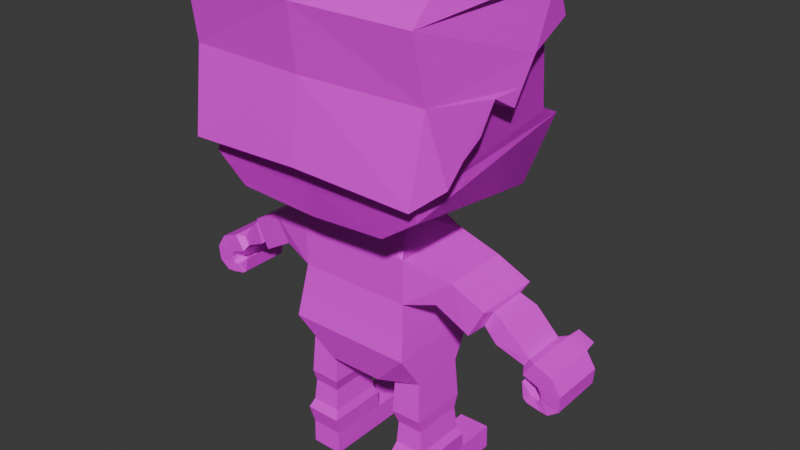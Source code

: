 # Source: modellll.blend  (saved by Blender 4.0.36; exported with 4.5.12 LTS)
import bpy
from mathutils import Matrix  # noqa: F401  (used for matrix-valued properties, if any)

bpy.ops.wm.read_factory_settings(use_empty=True)
scene = bpy.context.scene
scene.name = 'Scene'

# ---- collections
col_collection = bpy.data.collections.new('Collection'); scene.collection.children.link(col_collection)

# ---- images (referenced by path relative to the original .blend; pixels are not part of the script)
import os
ASSET_DIR = os.environ.get("B2B_ASSET_DIR", "")  # directory of the original .blend (textures are referenced by path, not embedded)
HERE = os.path.dirname(os.path.abspath(__file__))  # packed textures are extracted next to this script under _unpacked/

def load_image(name, relpath, width, height, colorspace="sRGB"):
    """Load a texture the original file referenced (path relative to the .blend, or extracted next to this script)."""
    p = next((c for c in (os.path.join(HERE, relpath), os.path.join(ASSET_DIR, relpath)) if relpath and os.path.exists(c)), "")
    if p:
        img = bpy.data.images.load(p, check_existing=True)
        img.name = name
    else:  # same state as the original file: an image datablock whose file is absent (Cycles renders it pink)
        img = bpy.data.images.new(name, width, height)
        img.source = "FILE"
        img.filepath = "//" + (relpath or name)
    img.colorspace_settings.name = colorspace
    return img
img_imphenziapalette01_256_gradientx4_emission_png = load_image('ImphenziaPalette01-256-GradientX4-Emission.png', 'ImphenziaPalettes/ImphenziaPalette01-256-GradientX4-Emission.png', 1024, 1024, 'sRGB')
img_imphenziapalette02_albedo_png = load_image('ImphenziaPalette02-Albedo.png', 'ImphenziaPalettes/ImphenziaPalette02-Albedo.png', 1024, 1024, 'sRGB')

# ---- materials (node trees are filled in below, after node groups)
mat_material = bpy.data.materials.new('Material')
mat_material.alpha_threshold = 0.0
mat_material.use_transparent_shadow = False
mat_material.roughness = 0.5
mat_material.line_color = (0.0, 0.0, 0.0, 1.0)

# ---- material node trees
mat_material.use_nodes = True; mat_material.node_tree.nodes.clear()
_N = mat_material.node_tree.nodes; _L = mat_material.node_tree.links
n0 = _N.new('ShaderNodeOutputMaterial'); n0.name = 'Material Output'; n0.location = (300, 300)
n1 = _N.new('ShaderNodeBsdfPrincipled'); n1.name = 'Principled BSDF'; n1.location = (10, 300)
n1.inputs[3].default_value = 1.45
n2 = _N.new('ShaderNodeTexImage'); n2.name = 'Image Texture.001'; n2.location = (-277, -109)
n2.image = img_imphenziapalette01_256_gradientx4_emission_png
n3 = _N.new('ShaderNodeTexImage'); n3.name = 'Image Texture'; n3.location = (-387, 225)
n3.image = img_imphenziapalette02_albedo_png
_L.new(n1.outputs[0], n0.inputs[0])
_L.new(n3.outputs[0], n1.inputs[0])
_L.new(n2.outputs[0], n1.inputs[27])
n0.is_active_output = True

# ---- world
world_world = bpy.data.worlds.new('World'); scene.world = world_world
world_world.use_nodes = True; world_world.node_tree.nodes.clear()
_N = world_world.node_tree.nodes; _L = world_world.node_tree.links
n0 = _N.new('ShaderNodeOutputWorld'); n0.name = 'World Output'; n0.location = (300, 300)
n1 = _N.new('ShaderNodeBackground'); n1.name = 'Background'; n1.location = (10, 300)
n1.inputs[0].default_value = (0.05088, 0.05088, 0.05088, 1.0)
_L.new(n1.outputs[0], n0.inputs[0])
n0.is_active_output = True
world_world.color = (0.05088, 0.05088, 0.05088)
world_world.use_sun_shadow = False
world_world.sun_shadow_jitter_overblur = 0.0

# ---- meshes
me_cube = bpy.data.meshes.new('Cube')
me_cube.from_pydata([(-0.5095, 0.2579, 0.275), (-0.2204, 0.1837, -0.03307), (-0.5095, -0.5526, 0.275), (-0.2204, -0.4784, -0.03307), (0.0, 0.1837, -0.03307), (0.0, -0.5526, 0.275), (0.0, -0.4784, -0.03307), (0.0, 0.2579, 0.275), (0.0, -0.5187, 0.4465), (-0.4918, -0.5187, 0.4465), (-0.4918, 0.224, 0.4465), (0.0, 0.224, 0.4465), (-0.355, 0.07057, -0.01497), (-0.355, -0.3653, -0.01497), (-0.5245, -0.3653, -0.007684), (-0.5245, 0.07057, -0.007684), (-0.355, 0.07057, -0.01497), (-0.355, -0.3653, -0.01497), (-0.5245, -0.3653, -0.007684), (-0.5245, 0.07057, -0.007684), (-0.375, 0.05855, -0.444), (-0.375, -0.3533, -0.444), (-0.5358, -0.354, -0.4419), (-0.5358, 0.05928, -0.4419), (-0.5672, -0.3653, -0.8552), (-0.5687, 0.1436, -0.8497), (-0.5708, -0.3653, -1.056), (-0.5708, 0.07057, -1.056), (-0.5672, 0.4754, -0.8552), (-0.5708, 0.4754, -1.056), (-0.355, 0.07057, -0.01497), (-0.355, -0.3653, -0.01497), (-0.375, 0.05855, -0.444), (-0.375, -0.3533, -0.444), (-0.3199, 0.05855, -0.4452), (-0.3199, -0.3533, -0.4452), (-0.3023, 0.1323, -0.8645), (-0.3038, -0.3653, -0.8591), (-0.3074, 0.07057, -1.06), (-0.3074, -0.3653, -1.06), (-0.3038, 0.4754, -0.8591), (-0.3074, 0.4754, -1.06), (-0.2967, 0.07057, -0.01627), (-0.2967, -0.3653, -0.01627), (-0.3199, 0.05855, -0.4452), (-0.3199, -0.3533, -0.4452), (0.0, -0.4784, 0.703), (-0.4582, -0.4784, 0.703), (-0.4582, 0.1837, 0.703), (0.0, 0.1837, 0.703), (0.0, -0.4784, 1.057), (-0.4582, -0.4784, 1.057), (-0.4582, 0.1837, 1.057), (0.0, 0.1837, 1.057), (-0.7114, -0.4213, 0.773), (-0.7114, 0.1266, 0.773), (-0.8423, -0.4213, 0.987), (-0.8423, 0.1266, 0.987), (-1.141, -0.3035, 0.5716), (-1.122, 0.08182, 0.5865), (-1.212, -0.2935, 0.7331), (-1.212, 0.08182, 0.7331), (-1.348, -0.2618, 0.4693), (-1.348, 0.09568, 0.4693), (-1.388, -0.2618, 0.5393), (-1.388, 0.09568, 0.5393), (-1.372, -0.3044, 0.4234), (-1.372, 0.1384, 0.4234), (-1.449, -0.3057, 0.5523), (-1.449, 0.1396, 0.5523), (-1.49, -0.3015, 0.3784), (-1.494, 0.1426, 0.3743), (-1.598, -0.3057, 0.4905), (-1.598, 0.1396, 0.4905), (-1.464, -0.2858, 0.263), (-1.464, 0.128, 0.2629), (-1.516, -0.2915, 0.1818), (-1.516, 0.1396, 0.1818), (-1.452, 0.2662, 0.5433), (-1.373, 0.2657, 0.4077), (-1.578, 0.2662, 0.4868), (-1.478, 0.2672, 0.3618), (-1.673, 0.1396, 0.3733), (-1.673, -0.3057, 0.3733), (-1.518, -0.2979, 0.323), (-1.518, 0.1361, 0.3229), (-1.662, 0.1411, 0.2507), (-1.515, -0.2938, 0.2796), (-1.667, -0.2983, 0.2465), (-1.516, 0.1349, 0.2796), (-1.581, 0.1414, 0.1811), (-1.493, -0.2891, 0.2573), (-1.581, -0.2976, 0.1811), (-1.493, 0.1319, 0.2574), (-1.44, -0.2842, 0.2678), (-1.44, 0.1259, 0.2677), (-1.405, -0.2934, 0.2057), (-1.405, 0.1365, 0.2056), (-1.356, -0.2843, 0.3546), (-1.356, 0.1249, 0.3546), (-1.372, -0.2871, 0.2312), (-1.372, 0.1221, 0.2312), (-1.452, 0.2662, 0.5433), (-1.373, 0.2657, 0.4077), (-1.578, 0.2662, 0.4868), (-1.474, 0.2613, 0.3659), (0.0, -0.4034, 1.32), (-0.3543, -0.3014, 1.32), (-0.3056, 0.006686, 1.32), (0.0, 0.1087, 1.32), (0.0, -0.8671, 1.399), (-0.6279, -0.8913, 1.449), (-0.719, 0.5735, 1.341), (0.0, 0.8312, 1.346), (0.0, -0.8671, 1.592), (-0.9038, -0.8765, 1.641), (-0.9101, 0.6581, 1.921), (0.0, 0.8493, 1.876), (0.0, -0.8671, 1.796), (-0.9119, 0.4846, 1.981), (-0.8747, -0.8626, 1.755), (0.0, 0.577, 1.978), (0.0, -0.8671, 2.841), (-0.847, 0.382, 2.875), (-0.847, -0.8671, 2.841), (0.0, 0.4725, 2.875), (-0.5854, 0.1093, -0.7019), (-0.5854, -0.404, -0.7019), (-0.2909, 0.1093, -0.7065), (-0.2909, -0.404, -0.7065), (-0.5551, 0.07174, -0.6259), (-0.5551, -0.3665, -0.6259), (-0.3093, 0.07174, -0.6299), (-0.3093, -0.3665, -0.6299), (-1.093, 0.04325, 0.8071), (-1.03, -0.2838, 0.6671), (-1.098, -0.2786, 0.803), (-1.015, 0.04346, 0.6791), (-0.9751, -0.397, 0.6182), (-1.092, 0.1583, 0.8432), (-0.9609, 0.1583, 0.6292), (-1.092, -0.3896, 0.8432), (-0.4582, 0.1837, 1.057), (-0.4582, -0.4784, 1.057), (-0.8723, 0.4979, 2.526), (0.0, -0.7912, 2.434), (-0.4533, 0.4743, 2.026), (-0.2453, 0.4954, 2.025), (-0.4385, 0.4509, 2.365), (-0.2453, 0.4715, 2.365), (-0.4704, 0.6395, 2.046), (-0.2624, 0.6605, 2.045), (-0.2624, 0.6367, 2.385), (-0.4557, 0.6161, 2.385), (-0.5399, 0.09354, -0.3335), (-0.5399, -0.3882, -0.3335), (-0.288, -0.3882, -0.3392), (-0.288, 0.09354, -0.3392), (0.0, 0.5891, 2.525), (-0.8578, -0.7895, 2.418), (0.0, -0.4034, 1.32), (-0.3543, -0.3014, 1.32), (-0.3056, 0.006686, 1.32), (0.0, 0.1087, 1.32), (0.0, -0.8671, 1.399), (-0.6279, -0.8913, 1.449), (-0.719, 0.5735, 1.341), (0.0, 0.8312, 1.346), (0.0, -0.8671, 1.592), (-0.9038, -0.8765, 1.641), (-0.9101, 0.6581, 1.921), (0.0, 0.8493, 1.876), (0.0, -0.8671, 1.796), (-0.9119, 0.4846, 1.981), (-0.8747, -0.8626, 1.755), (0.0, 0.577, 1.978), (0.0, -0.8671, 2.841), (-0.847, 0.382, 2.875), (-0.847, -0.8671, 2.841), (0.0, 0.4725, 2.875), (-0.8723, 0.4979, 2.526), (0.0, -0.7912, 2.434), (0.0, 0.5891, 2.525), (-0.8578, -0.7895, 2.418), (-0.3542, 1.013, 2.161)], [], [(2, 5, 8, 9), (6, 5, 2, 3), (1, 3, 13, 12), (1, 4, 6, 3), (1, 0, 7, 4), (11, 10, 48, 49), (7, 0, 10, 11), (0, 2, 9, 10), (12, 13, 17, 16), (2, 0, 15, 14), (0, 1, 12, 15), (3, 2, 14, 13), (155, 154, 23, 22), (14, 15, 19, 18), (13, 14, 18, 17), (15, 12, 16, 19), (24, 37, 129, 127), (156, 155, 22, 21, 33, 45), (21, 20, 32, 33), (24, 25, 27, 26), (20, 34, 132, 130, 23), (127, 126, 25, 24), (27, 38, 39, 26), (26, 39, 37, 24), (28, 40, 41, 29), (27, 25, 28, 29), (29, 41, 38, 27), (25, 36, 40, 28), (30, 31, 43, 42), (130, 132, 128, 126), (16, 17, 31, 30), (128, 129, 37, 36), (36, 37, 39, 38), (36, 38, 41, 40), (157, 156, 45, 44), (33, 32, 44, 45), (20, 21, 35, 34), (47, 51, 56, 54), (9, 8, 46, 47), (10, 9, 47, 48), (51, 50, 106, 107), (49, 48, 52, 53), (47, 46, 50, 51), (139, 134, 136, 141), (48, 47, 54, 55), (51, 52, 57, 56), (52, 48, 55, 57), (57, 139, 141, 56), (136, 60, 58, 135), (137, 59, 61, 134), (60, 61, 65, 64), (64, 65, 69, 68), (59, 58, 62, 63), (61, 59, 63, 65), (58, 60, 64, 62), (69, 67, 79, 78), (63, 62, 66, 67), (65, 63, 67, 69), (62, 64, 68, 66), (92, 90, 77, 76), (66, 68, 72, 70), (68, 69, 73, 72), (67, 66, 70, 71), (74, 76, 96, 94), (93, 91, 74, 75), (90, 93, 75, 77), (91, 92, 76, 74), (102, 103, 105, 104), (67, 71, 81, 79), (73, 69, 78, 80), (71, 73, 80, 81), (70, 72, 83, 84), (73, 71, 85, 82), (71, 70, 84, 85), (72, 73, 82, 83), (84, 83, 88, 87), (82, 85, 89, 86), (85, 84, 87, 89), (83, 82, 86, 88), (87, 88, 92, 91), (86, 89, 93, 90), (89, 87, 91, 93), (88, 86, 90, 92), (97, 95, 99, 101), (76, 77, 97, 96), (75, 74, 94, 95), (77, 75, 95, 97), (99, 98, 100, 101), (94, 96, 100, 98), (96, 97, 101, 100), (95, 94, 98, 99), (108, 107, 111, 112), (53, 52, 108, 109), (52, 51, 107, 108), (179, 177, 178, 176), (109, 108, 112, 113), (107, 106, 110, 111), (112, 111, 115, 116), (113, 112, 116, 117), (111, 110, 114, 115), (116, 115, 120, 119), (117, 116, 119, 121), (115, 114, 118, 120), (144, 159, 124, 123), (158, 144, 123, 125), (132, 133, 129, 128), (131, 130, 126, 127), (131, 127, 129, 133), (22, 23, 130, 131), (131, 133, 35, 21, 22), (34, 35, 133, 132), (56, 141, 138, 54), (55, 140, 139, 57), (54, 138, 140, 55), (135, 58, 59, 137), (141, 136, 135, 138), (140, 137, 134, 139), (138, 135, 137, 140), (159, 145, 122, 124), (120, 118, 145, 159), (147, 149, 148, 146), (151, 150, 153, 152), (149, 147, 151, 152), (147, 146, 150, 151), (146, 148, 153, 150), (148, 149, 152, 153), (134, 61, 60, 136), (42, 43, 156, 157), (156, 43, 31, 17, 18, 155), (157, 44, 32, 20, 23, 154), (18, 19, 154, 155), (121, 119, 144, 158), (119, 120, 159, 144), (162, 161, 165, 166), (142, 143, 161, 162), (163, 162, 166, 167), (161, 160, 164, 165), (166, 165, 169, 170), (167, 166, 170, 171), (165, 164, 168, 169), (170, 169, 174, 173), (171, 170, 173, 175), (169, 168, 172, 174), (180, 183, 178, 177), (182, 180, 177, 179), (183, 181, 176, 178), (174, 172, 181, 183), (175, 173, 180, 182), (173, 174, 183, 180), (128, 36, 25, 126), (157, 154, 19, 16, 30, 42)])
_uv = me_cube.uv_layers.new(name='UVMap')
_uv.uv.foreach_set('vector', [0.9023, 0.6582, 0.9023, 0.6582, 0.9023, 0.6582, 0.9023, 0.6582, 0.9023, 0.6582, 0.9023, 0.6582, 0.9023, 0.6582, 0.9023, 0.6582, 0.9023, 0.6582, 0.9023, 0.6582, 0.9023, 0.6582, 0.9023, 0.6582, 0.9023, 0.6582, 0.9023, 0.6582, 0.9023, 0.6582, 0.9023, 0.6582, 0.9023, 0.6582, 0.9023, 0.6582, 0.9023, 0.6582, 0.9023, 0.6582, 0.9023, 0.6582, 0.9023, 0.6582, 0.9023, 0.6582, 0.9023, 0.6582, 0.9023, 0.6582, 0.9023, 0.6582, 0.9023, 0.6582, 0.9023, 0.6582, 0.9023, 0.6582, 0.9023, 0.6582, 0.9023, 0.6582, 0.9023, 0.6582, 0.8164, 0.2441, 0.8164, 0.2441, 0.8164, 0.2441, 0.8164, 0.2441, 0.9023, 0.6582, 0.9023, 0.6582, 0.9023, 0.6582, 0.9023, 0.6582, 0.9023, 0.6582, 0.9023, 0.6582, 0.9023, 0.6582, 0.9023, 0.6582, 0.9023, 0.6582, 0.9023, 0.6582, 0.9023, 0.6582, 0.9023, 0.6582, 0.9863, 0.7363, 0.9863, 0.7363, 0.9863, 0.7363, 0.9863, 0.7363, 0.8164, 0.2441, 0.8164, 0.2441, 0.8164, 0.2441, 0.8164, 0.2441, 0.8164, 0.2441, 0.8164, 0.2441, 0.8164, 0.2441, 0.8164, 0.2441, 0.8164, 0.2441, 0.8164, 0.2441, 0.8164, 0.2441, 0.8164, 0.2441, 0.7422, 0.009766, 0.7422, 0.009766, 0.7422, 0.009766, 0.7422, 0.009766, 0.9863, 0.7363, 0.9863, 0.7363, 0.9863, 0.7363, 0.9863, 0.7363, 0.9863, 0.7363, 0.9863, 0.7363, 0.8164, 0.2441, 0.8164, 0.2441, 0.8164, 0.2441, 0.8164, 0.2441, 0.7422, 0.009766, 0.7422, 0.009766, 0.7422, 0.009766, 0.7422, 0.009766, 0.9863, 0.7363, 0.9863, 0.7363, 0.9863, 0.7363, 0.9863, 0.7363, 0.9863, 0.7363, 0.7422, 0.009766, 0.7422, 0.009766, 0.7422, 0.009766, 0.7422, 0.009766, 0.7422, 0.009766, 0.7422, 0.009766, 0.7422, 0.009766, 0.7422, 0.009766, 0.7422, 0.009766, 0.7422, 0.009766, 0.7422, 0.009766, 0.7422, 0.009766, 0.7422, 0.009766, 0.7422, 0.009766, 0.7422, 0.009766, 0.7422, 0.009766, 0.7422, 0.009766, 0.7422, 0.009766, 0.7422, 0.009766, 0.7422, 0.009766, 0.7422, 0.009766, 0.7422, 0.009766, 0.7422, 0.009766, 0.7422, 0.009766, 0.7422, 0.009766, 0.7422, 0.009766, 0.7422, 0.009766, 0.7422, 0.009766, 0.8164, 0.2441, 0.8164, 0.2441, 0.8164, 0.2441, 0.8164, 0.2441, 0.7422, 0.009766, 0.7422, 0.009766, 0.7422, 0.009766, 0.7422, 0.009766, 0.8164, 0.2441, 0.8164, 0.2441, 0.8164, 0.2441, 0.8164, 0.2441, 0.7422, 0.009766, 0.7422, 0.009766, 0.7422, 0.009766, 0.7422, 0.009766, 0.7422, 0.009766, 0.7422, 0.009766, 0.7422, 0.009766, 0.7422, 0.009766, 0.7422, 0.009766, 0.7422, 0.009766, 0.7422, 0.009766, 0.7422, 0.009766, 0.9863, 0.7363, 0.9863, 0.7363, 0.9863, 0.7363, 0.9863, 0.7363, 0.8164, 0.2441, 0.8164, 0.2441, 0.8164, 0.2441, 0.8164, 0.2441, 0.8164, 0.2441, 0.8164, 0.2441, 0.8164, 0.2441, 0.8164, 0.2441, 0.9023, 0.6582, 0.9023, 0.6582, 0.9023, 0.6582, 0.9023, 0.6582, 0.9023, 0.6582, 0.9023, 0.6582, 0.9023, 0.6582, 0.9023, 0.6582, 0.9023, 0.6582, 0.9023, 0.6582, 0.9023, 0.6582, 0.9023, 0.6582, 0.9023, 0.6582, 0.9023, 0.6582, 0.9023, 0.6582, 0.9023, 0.6582, 0.9023, 0.6582, 0.9023, 0.6582, 0.9023, 0.6582, 0.9023, 0.6582, 0.9023, 0.6582, 0.9023, 0.6582, 0.9023, 0.6582, 0.9023, 0.6582, 0.9023, 0.6582, 0.9023, 0.6582, 0.9023, 0.6582, 0.9023, 0.6582, 0.9023, 0.6582, 0.9023, 0.6582, 0.9023, 0.6582, 0.9023, 0.6582, 0.9023, 0.6582, 0.9023, 0.6582, 0.9023, 0.6582, 0.9023, 0.6582, 0.9023, 0.6582, 0.9023, 0.6582, 0.9023, 0.6582, 0.9023, 0.6582, 0.9023, 0.6582, 0.9023, 0.6582, 0.9023, 0.6582, 0.9023, 0.6582, 0.8157, 0.2433, 0.8157, 0.2433, 0.8157, 0.2433, 0.8157, 0.2433, 0.8157, 0.2433, 0.8157, 0.2433, 0.8157, 0.2433, 0.8157, 0.2433, 0.8157, 0.2433, 0.8157, 0.2433, 0.8157, 0.2433, 0.8157, 0.2433, 0.8164, 0.2441, 0.8164, 0.2441, 0.8164, 0.2441, 0.8164, 0.2441, 0.8157, 0.2433, 0.8157, 0.2433, 0.8157, 0.2433, 0.8157, 0.2433, 0.8157, 0.2433, 0.8157, 0.2433, 0.8157, 0.2433, 0.8157, 0.2433, 0.8157, 0.2433, 0.8157, 0.2433, 0.8157, 0.2433, 0.8157, 0.2433, 0.8164, 0.2441, 0.8164, 0.2441, 0.8164, 0.2441, 0.8164, 0.2441, 0.8164, 0.2441, 0.8164, 0.2441, 0.8164, 0.2441, 0.8164, 0.2441, 0.8164, 0.2441, 0.8164, 0.2441, 0.8164, 0.2441, 0.8164, 0.2441, 0.8164, 0.2441, 0.8164, 0.2441, 0.8164, 0.2441, 0.8164, 0.2441, 0.8164, 0.2441, 0.8164, 0.2441, 0.8164, 0.2441, 0.8164, 0.2441, 0.8164, 0.2441, 0.8164, 0.2441, 0.8164, 0.2441, 0.8164, 0.2441, 0.8164, 0.2441, 0.8164, 0.2441, 0.8164, 0.2441, 0.8164, 0.2441, 0.8164, 0.2441, 0.8164, 0.2441, 0.8164, 0.2441, 0.8164, 0.2441, 0.8164, 0.2441, 0.8164, 0.2441, 0.8164, 0.2441, 0.8164, 0.2441, 0.8164, 0.2441, 0.8164, 0.2441, 0.8164, 0.2441, 0.8164, 0.2441, 0.8164, 0.2441, 0.8164, 0.2441, 0.8164, 0.2441, 0.8164, 0.2441, 0.8164, 0.2441, 0.8164, 0.2441, 0.8164, 0.2441, 0.8164, 0.2441, 0.8164, 0.2441, 0.8164, 0.2441, 0.8164, 0.2441, 0.8164, 0.2441, 0.8164, 0.2441, 0.8164, 0.2441, 0.8164, 0.2441, 0.8164, 0.2441, 0.8164, 0.2441, 0.8164, 0.2441, 0.8164, 0.2441, 0.8164, 0.2441, 0.8164, 0.2441, 0.8164, 0.2441, 0.8164, 0.2441, 0.8164, 0.2441, 0.8164, 0.2441, 0.8164, 0.2441, 0.8164, 0.2441, 0.8164, 0.2441, 0.8164, 0.2441, 0.8164, 0.2441, 0.8164, 0.2441, 0.8164, 0.2441, 0.8164, 0.2441, 0.8164, 0.2441, 0.8164, 0.2441, 0.8164, 0.2441, 0.8164, 0.2441, 0.8164, 0.2441, 0.8164, 0.2441, 0.8164, 0.2441, 0.8164, 0.2441, 0.8164, 0.2441, 0.8164, 0.2441, 0.8164, 0.2441, 0.8164, 0.2441, 0.8164, 0.2441, 0.8164, 0.2441, 0.8164, 0.2441, 0.8164, 0.2441, 0.8164, 0.2441, 0.8164, 0.2441, 0.8164, 0.2441, 0.8164, 0.2441, 0.8164, 0.2441, 0.8164, 0.2441, 0.8164, 0.2441, 0.8164, 0.2441, 0.8164, 0.2441, 0.8164, 0.2441, 0.8164, 0.2441, 0.8164, 0.2441, 0.8164, 0.2441, 0.8164, 0.2441, 0.8164, 0.2441, 0.8164, 0.2441, 0.8164, 0.2441, 0.8164, 0.2441, 0.8164, 0.2441, 0.8164, 0.2441, 0.8164, 0.2441, 0.8164, 0.2441, 0.8164, 0.2441, 0.8164, 0.2441, 0.8164, 0.2441, 0.8164, 0.2441, 0.8164, 0.2441, 0.8164, 0.2441, 0.8164, 0.2441, 0.8164, 0.2441, 0.8164, 0.2441, 0.8164, 0.2441, 0.8164, 0.2441, 0.8164, 0.2441, 0.8164, 0.2441, 0.8164, 0.2441, 0.8164, 0.2441, 0.8164, 0.2441, 0.8164, 0.2441, 0.8164, 0.2441, 0.8164, 0.2441, 0.8164, 0.2441, 0.8164, 0.2441, 0.8164, 0.2441, 0.8164, 0.2441, 0.8164, 0.2441, 0.8164, 0.2441, 0.8164, 0.2441, 0.8164, 0.2441, 0.8164, 0.2441, 0.8164, 0.2441, 0.8164, 0.2441, 0.8164, 0.2441, 0.8164, 0.2441, 0.8164, 0.2441, 0.8164, 0.2441, 0.8164, 0.2441, 0.8164, 0.2441, 0.8164, 0.2441, 0.9023, 0.6582, 0.9023, 0.6582, 0.9023, 0.6582, 0.9023, 0.6582, 0.9023, 0.6582, 0.9023, 0.6582, 0.9023, 0.6582, 0.9023, 0.6582, 0.8164, 0.2441, 0.8164, 0.2441, 0.8164, 0.2441, 0.8164, 0.2441, 0.8164, 0.2441, 0.8164, 0.2441, 0.8164, 0.2441, 0.8164, 0.2441, 0.8164, 0.2441, 0.8164, 0.2441, 0.8164, 0.2441, 0.8164, 0.2441, 0.8164, 0.2441, 0.8164, 0.2441, 0.8164, 0.2441, 0.8164, 0.2441, 0.8164, 0.2441, 0.8164, 0.2441, 0.8164, 0.2441, 0.8164, 0.2441, 0.8164, 0.2441, 0.8164, 0.2441, 0.8164, 0.2441, 0.8164, 0.2441, 0.8164, 0.2441, 0.8164, 0.2441, 0.8164, 0.2441, 0.8164, 0.2441, 0.8164, 0.2441, 0.8164, 0.2441, 0.8164, 0.2441, 0.8164, 0.2441, 0.8164, 0.2441, 0.8164, 0.2441, 0.8164, 0.2441, 0.8164, 0.2441, 0.8164, 0.2441, 0.8164, 0.2441, 0.8164, 0.2441, 0.8164, 0.2441, 0.8164, 0.2441, 0.8164, 0.2441, 0.8164, 0.2441, 0.8164, 0.2441, 0.7422, 0.009766, 0.7422, 0.009766, 0.7422, 0.009766, 0.7422, 0.009766, 0.7422, 0.009766, 0.7422, 0.009766, 0.7422, 0.009766, 0.7422, 0.009766, 0.7422, 0.009766, 0.7422, 0.009766, 0.7422, 0.009766, 0.7422, 0.009766, 0.9863, 0.7363, 0.9863, 0.7363, 0.9863, 0.7363, 0.9863, 0.7363, 0.9863, 0.7363, 0.9863, 0.7363, 0.9863, 0.7363, 0.9863, 0.7363, 0.9863, 0.7363, 0.9863, 0.7363, 0.9863, 0.7363, 0.9863, 0.7363, 0.9863, 0.7363, 0.9023, 0.6582, 0.9023, 0.6582, 0.9023, 0.6582, 0.9023, 0.6582, 0.9023, 0.6582, 0.9023, 0.6582, 0.9023, 0.6582, 0.9023, 0.6582, 0.9023, 0.6582, 0.9023, 0.6582, 0.9023, 0.6582, 0.9023, 0.6582, 0.8157, 0.2433, 0.8157, 0.2433, 0.8157, 0.2433, 0.8157, 0.2433, 0.9023, 0.6582, 0.9023, 0.6582, 0.9023, 0.6582, 0.9023, 0.6582, 0.9023, 0.6582, 0.9023, 0.6582, 0.9023, 0.6582, 0.9023, 0.6582, 0.9023, 0.6582, 0.9023, 0.6582, 0.9023, 0.6582, 0.9023, 0.6582, 0.8164, 0.2441, 0.8164, 0.2441, 0.8164, 0.2441, 0.8164, 0.2441, 0.8164, 0.2441, 0.8164, 0.2441, 0.8164, 0.2441, 0.8164, 0.2441, 0.9922, 0.9512, 0.9922, 0.9512, 0.9922, 0.9512, 0.9922, 0.9512, 0.9922, 0.9512, 0.9922, 0.9512, 0.9922, 0.9512, 0.9922, 0.9512, 0.9922, 0.9512, 0.9922, 0.9512, 0.9922, 0.9512, 0.9922, 0.9512, 0.9922, 0.9512, 0.9922, 0.9512, 0.9922, 0.9512, 0.9922, 0.9512, 0.9922, 0.9512, 0.9922, 0.9512, 0.9922, 0.9512, 0.9922, 0.9512, 0.9922, 0.9512, 0.9922, 0.9512, 0.9922, 0.9512, 0.9922, 0.9512, 0.8157, 0.2433, 0.8157, 0.2433, 0.8157, 0.2433, 0.8157, 0.2433, 0.9863, 0.7363, 0.9863, 0.7363, 0.9863, 0.7363, 0.9863, 0.7363, 0.9863, 0.7363, 0.9863, 0.7363, 0.9863, 0.7363, 0.9863, 0.7363, 0.9863, 0.7363, 0.9863, 0.7363, 0.9863, 0.7363, 0.9863, 0.7363, 0.9863, 0.7363, 0.9863, 0.7363, 0.9863, 0.7363, 0.9863, 0.7363, 0.9863, 0.7363, 0.9863, 0.7363, 0.9863, 0.7363, 0.9863, 0.7363, 0.8164, 0.2441, 0.8164, 0.2441, 0.8164, 0.2441, 0.8164, 0.2441, 0.8164, 0.2441, 0.8164, 0.2441, 0.8164, 0.2441, 0.8164, 0.2441, 0.8164, 0.2441, 0.8164, 0.2441, 0.8164, 0.2441, 0.8164, 0.2441, 0.9023, 0.6582, 0.9023, 0.6582, 0.9023, 0.6582, 0.9023, 0.6582, 0.8164, 0.2441, 0.8164, 0.2441, 0.8164, 0.2441, 0.8164, 0.2441, 0.8164, 0.2441, 0.8164, 0.2441, 0.8164, 0.2441, 0.8164, 0.2441, 0.8164, 0.2441, 0.8164, 0.2441, 0.8164, 0.2441, 0.8164, 0.2441, 0.8164, 0.2441, 0.8164, 0.2441, 0.8164, 0.2441, 0.8164, 0.2441, 0.8164, 0.2441, 0.8164, 0.2441, 0.8164, 0.2441, 0.8164, 0.2441, 0.8164, 0.2441, 0.8164, 0.2441, 0.8164, 0.2441, 0.8164, 0.2441, 0.8164, 0.2441, 0.8164, 0.2441, 0.8164, 0.2441, 0.8164, 0.2441, 0.8164, 0.2441, 0.8164, 0.2441, 0.8164, 0.2441, 0.8164, 0.2441, 0.8164, 0.2441, 0.8164, 0.2441, 0.8164, 0.2441, 0.8164, 0.2441, 0.8164, 0.2441, 0.8164, 0.2441, 0.8164, 0.2441, 0.8164, 0.2441, 0.8164, 0.2441, 0.8164, 0.2441, 0.8164, 0.2441, 0.8164, 0.2441, 0.8164, 0.2441, 0.8164, 0.2441, 0.8164, 0.2441, 0.8164, 0.2441, 0.8164, 0.2441, 0.8164, 0.2441, 0.8164, 0.2441, 0.8164, 0.2441, 0.8164, 0.2441, 0.8164, 0.2441, 0.8164, 0.2441, 0.8164, 0.2441, 0.7422, 0.009766, 0.7422, 0.009766, 0.7422, 0.009766, 0.7422, 0.009766, 0.9863, 0.7363, 0.9863, 0.7363, 0.9863, 0.7363, 0.9863, 0.7363, 0.9863, 0.7363, 0.9863, 0.7363])
me_cube.materials.append(mat_material)
me_cube.use_mirror_vertex_groups = False
me_cube.update()
me_cube_006 = bpy.data.meshes.new('Cube.006')
me_cube_006.from_pydata([(-0.05323, -0.4944, 3.084), (-0.05323, 0.3835, 2.941), (-0.7936, 0.3044, 2.941), (0.0, -0.8671, 1.796), (-0.847, 0.382, 2.875), (0.0, -0.8671, 2.841), (-0.8747, -0.8626, 1.755), (-0.7936, -0.4944, 3.084), (-0.847, -0.8671, 2.841), (0.0, 0.4725, 2.875), (-0.8723, 0.4979, 2.526), (0.0, -0.7912, 2.434), (0.0, 0.5891, 2.525), (-0.8578, -0.7895, 2.418), (-0.8684, 0.1493, 2.497), (-0.8686, 0.4809, 2.577), (-0.8794, 0.002397, 2.312), (-0.8862, -0.08637, 2.197), (-0.8741, -0.2882, 2.314), (-0.8784, -0.4342, 2.105), (-0.876, -0.6007, 2.003), (-0.8753, -0.7542, 1.854), (-1.323e-17, -0.09057, 2.92), (-0.05323, 0.02308, 3.063), (-0.847, -0.1414, 2.92), (-0.7936, -0.02131, 3.063)], [], [(13, 11, 5, 8), (24, 8, 7, 25), (22, 9, 1, 23), (12, 10, 15, 4, 9), (8, 5, 0, 7), (23, 25, 7, 0), (6, 3, 11, 13), (9, 4, 2, 1), (14, 16, 17, 18, 19, 20, 21, 6, 13), (15, 14, 13, 8, 24, 4), (1, 2, 25, 23), (5, 22, 23, 0), (4, 24, 25, 2)])
_uv = me_cube_006.uv_layers.new(name='UVMap')
_uv.uv.foreach_set('vector', [0.9922, 0.4453, 0.9922, 0.4453, 0.9922, 0.4453, 0.9922, 0.4453, 0.9922, 0.4453, 0.9922, 0.4453, 0.9922, 0.4453, 0.9922, 0.4453, 0.0, 0.0, 0.0, 0.0, 0.0, 0.0, 0.0, 0.0, 0.9922, 0.4453, 0.9922, 0.4453, 0.9922, 0.4453, 0.9922, 0.4453, 0.9922, 0.4453, 0.9922, 0.4453, 0.9922, 0.4453, 0.9922, 0.4453, 0.9922, 0.4453, 0.9922, 0.4453, 0.9922, 0.4453, 0.9922, 0.4453, 0.9922, 0.4453, 0.9922, 0.4453, 0.9922, 0.4453, 0.9922, 0.4453, 0.9922, 0.4453, 0.9922, 0.4453, 0.9922, 0.4453, 0.9922, 0.4453, 0.9922, 0.4453, 0.9922, 0.4453, 0.9922, 0.4453, 0.9922, 0.4453, 0.9922, 0.4453, 0.9922, 0.4453, 0.9922, 0.4453, 0.9922, 0.4453, 0.9922, 0.4453, 0.9922, 0.4453, 0.9922, 0.4453, 0.9922, 0.4453, 0.9922, 0.4453, 0.9922, 0.4453, 0.9922, 0.4453, 0.9922, 0.4453, 0.9922, 0.4453, 0.9922, 0.4453, 0.9922, 0.4453, 0.9922, 0.4453, 0.0, 0.0, 0.0, 0.0, 0.0, 0.0, 0.0, 0.0, 0.9922, 0.4453, 0.9922, 0.4453, 0.9922, 0.4453, 0.9922, 0.4453])
me_cube_006.materials.append(mat_material)
me_cube_006.use_mirror_vertex_groups = False
me_cube_006.update()
arm_armature_001 = bpy.data.armatures.new('Armature.001')  # bones are not reproduced

# ---- objects
ob_character = bpy.data.objects.new('Character', me_cube)
ob_character_001 = bpy.data.objects.new('Character.001', me_cube_006)
ob_armature = bpy.data.objects.new('Armature', arm_armature_001)

# ---- transforms, parenting, visibility, modifiers, constraints
ob_character.parent = ob_armature
ob_character.location = (0.0, 0.0, 1.063)
ob_character.lock_rotations_4d = False
ob_character.empty_display_type = 'ARROWS'
ob_character.lineart.crease_threshold = 0.0
_vg = ob_character.vertex_groups.new(name='Pelvis')
for _i, _w in zip([1, 4, 6, 7, 11, 12], [0.1532, 0.4186, 0.02745, 0.07955, 0.02164, 0.08415]): _vg.add([_i], _w, 'REPLACE')
_vg = ob_character.vertex_groups.new(name='Spine 1')
for _i, _w in zip([0, 1, 2, 3, 4, 5, 6, 7, 8, 9, 10, 11, 12, 13, 14, 15, 46, 47, 48, 49, 50, 53], [0.2602, 0.5174, 0.08377, 0.2862, 0.3662, 0.584, 0.5345, 0.6644, 0.5127, 0.09199, 0.3657, 0.6069, 0.3127, 0.1964, 0.06383, 0.09325, 0.1753, 0.03089, 0.09894, 0.1717, 0.03648, 0.0227]): _vg.add([_i], _w, 'REPLACE')
_vg = ob_character.vertex_groups.new(name='Spine 2')
for _i, _w in zip([0, 4, 5, 6, 7, 8, 9, 10, 11, 46, 47, 48, 49, 50, 52, 53, 106, 109], [0.002302, 0.002778, 0.08884, 0.01999, 0.1064, 0.1689, 0.00793, 0.02858, 0.2099, 0.4375, 0.03935, 0.05832, 0.6384, 0.1075, 0.03827, 0.6367, 0.005912, 0.08954]): _vg.add([_i], _w, 'REPLACE')
_vg = ob_character.vertex_groups.new(name='Spine 3')
for _i, _w in zip([8, 46, 50, 51, 106, 110, 113, 117, 121, 158, 167, 171, 175, 182], [0.03287, 0.1074, 0.4291, 0.02107, 0.1047, 0.02147, 0.07774, 0.1637, 0.08698, 0.01557, 0.07834, 0.1631, 0.08559, 0.00695]): _vg.add([_i], _w, 'REPLACE')
_vg = ob_character.vertex_groups.new(name='Shoulder.L')
for _i, _w in zip([0, 2, 3, 5, 7, 8, 9, 10, 11, 14, 15, 46, 47, 48, 49, 50, 51, 52, 53, 54, 55, 56, 57, 106, 107, 108, 109, 110, 111, 112, 138, 139, 140, 142, 143, 160, 161, 162], [0.1225, 0.1034, 0.002863, 0.03744, 0.02315, 0.06649, 0.2094, 0.2256, 0.05514, 0.01058, 0.00534, 0.1097, 0.5445, 0.5826, 0.08666, 0.1104, 0.6285, 0.6864, 0.08542, 0.1497, 0.1317, 0.08946, 0.1043, 0.03167, 0.1034, 0.08068, 0.004209, 0.001815, 0.03383, 0.00614, 0.002448, 0.009202, 0.02382, 0.329, 0.1565, 0.001257, 0.04001, 0.05036]): _vg.add([_i], _w, 'REPLACE')
_vg = ob_character.vertex_groups.new(name='UpperArm.L')
for _i, _w in zip([0, 2, 9, 10, 46, 47, 48, 51, 52, 54, 55, 56, 57, 58, 59, 60, 61, 134, 135, 136, 137, 138, 139, 140, 141], [0.01784, 0.01575, 0.06664, 0.06251, 0.01506, 0.1747, 0.1603, 0.1261, 0.1162, 0.7485, 0.7885, 0.8049, 0.8164, 0.1555, 0.2287, 0.1281, 0.2092, 0.6629, 0.8002, 0.5125, 0.7247, 0.8495, 0.759, 0.795, 0.5421]): _vg.add([_i], _w, 'REPLACE')
_vg = ob_character.vertex_groups.new(name='LowerArm.L')
for _i, _w in zip([54, 56, 57, 58, 59, 60, 61, 62, 63, 64, 65, 66, 68, 134, 135, 136, 137, 138, 139, 140, 141], [0.005184, 0.07095, 0.03018, 0.7269, 0.5741, 0.7807, 0.619, 0.09918, 0.0445, 0.09508, 0.05635, 0.05908, 0.03732, 0.2654, 0.1659, 0.4648, 0.1975, 0.1025, 0.1632, 0.1208, 0.4362]): _vg.add([_i], _w, 'REPLACE')
_vg = ob_character.vertex_groups.new(name='Hand1.L')
for _i, _w in zip([58, 60, 62, 63, 64, 65, 66, 68, 70, 72, 74, 83, 84, 87, 91], [0.07775, 0.0585, 0.6411, 0.03924, 0.5803, 0.04197, 0.5879, 0.2818, 0.1942, 0.08021, 0.01059, 0.01831, 0.1025, 0.06283, 0.03491]): _vg.add([_i], _w, 'REPLACE')
_vg = ob_character.vertex_groups.new(name='Thumb.L')
for _i, _w in zip([59, 61, 62, 63, 64, 65, 66, 67, 68, 69, 70, 71, 72, 73, 74, 75, 77, 78, 79, 80, 81, 82, 83, 84, 85, 86, 87, 88, 89, 90, 91, 93, 94, 95, 97, 99, 101, 102, 103, 104, 105, 134, 137, 139, 140], [0.1615, 0.1458, 0.1133, 0.8766, 0.1595, 0.8613, 0.07236, 0.9693, 0.2642, 0.9508, 0.06557, 0.8759, 0.1199, 0.8468, 0.00549, 0.1997, 0.095, 0.9781, 0.9844, 0.9417, 0.935, 0.3272, 0.05616, 0.04576, 0.514, 0.1587, 0.02472, 0.008014, 0.3328, 0.09728, 0.0132, 0.2432, 0.0003394, 0.1664, 0.1, 0.131, 0.1041, 1.0, 1.0, 1.0, 1.0, 0.02857, 0.03635, 0.01474, 0.004422]): _vg.add([_i], _w, 'REPLACE')
_vg = ob_character.vertex_groups.new(name='Hand2.L')
for _i, _w in zip([62, 64, 66, 68, 70, 71, 72, 73, 74, 75, 76, 77, 80, 81, 82, 83, 84, 85, 86, 87, 88, 89, 90, 91, 92, 93, 94, 95, 96, 97, 98, 99, 100, 101], [0.09441, 0.1322, 0.1956, 0.3724, 0.5086, 0.03806, 0.6822, 0.09354, 0.1392, 0.07608, 0.08059, 0.05947, 0.01242, 0.0005476, 0.411, 0.6316, 0.4375, 0.1639, 0.1671, 0.2775, 0.2328, 0.1159, 0.07511, 0.1917, 0.09845, 0.08935, 0.106, 0.06689, 0.05519, 0.0509, 0.05438, 0.06071, 0.05101, 0.05323]): _vg.add([_i], _w, 'REPLACE')
_vg = ob_character.vertex_groups.new(name='Hand3.L')
for _i, _w in zip([66, 70, 71, 72, 73, 74, 75, 76, 77, 82, 83, 84, 85, 86, 87, 88, 89, 90, 91, 92, 93, 94, 95, 96, 97, 98, 99, 100, 101], [0.004735, 0.0797, 0.007483, 0.06096, 0.01595, 0.1295, 0.1379, 0.2188, 0.23, 0.171, 0.1809, 0.1489, 0.1183, 0.464, 0.2175, 0.511, 0.1972, 0.3601, 0.1678, 0.3811, 0.169, 0.1048, 0.1233, 0.09886, 0.1347, 0.06647, 0.1212, 0.08032, 0.1296]): _vg.add([_i], _w, 'REPLACE')
_vg = ob_character.vertex_groups.new(name='Hand4.L')
for _i, _w in zip([70, 71, 72, 74, 75, 76, 77, 82, 83, 84, 85, 86, 87, 88, 89, 90, 91, 92, 93, 94, 95, 96, 97, 98, 99, 100, 101], [0.06658, 0.001589, 0.002703, 0.2705, 0.2723, 0.4503, 0.4269, 0.06307, 0.06342, 0.1298, 0.109, 0.1601, 0.2034, 0.1562, 0.1907, 0.3696, 0.2773, 0.3859, 0.2654, 0.2183, 0.2431, 0.2033, 0.2568, 0.1368, 0.2368, 0.1649, 0.249]): _vg.add([_i], _w, 'REPLACE')
_vg = ob_character.vertex_groups.new(name='Hand5.L')
for _i, _w in zip([70, 74, 75, 76, 77, 83, 84, 85, 86, 87, 88, 89, 90, 91, 92, 93, 94, 95, 96, 97, 98, 99, 100, 101], [0.06069, 0.3988, 0.3094, 0.2188, 0.1857, 0.006054, 0.1202, 0.08927, 0.04333, 0.1933, 0.05133, 0.1586, 0.09543, 0.2836, 0.1051, 0.2284, 0.5202, 0.3958, 0.6144, 0.454, 0.7091, 0.4452, 0.6748, 0.4599]): _vg.add([_i], _w, 'REPLACE')
_vg = ob_character.vertex_groups.new(name='Head')
for _i, _w in zip([8, 46, 47, 49, 50, 51, 52, 53, 106, 107, 108, 109, 110, 111, 112, 113, 114, 115, 116, 117, 118, 119, 120, 121, 122, 123, 124, 125, 142, 143, 144, 145, 146, 147, 148, 149, 150, 151, 152, 153, 158, 159, 160, 161, 162, 163, 164, 165, 166, 167, 168, 169, 170, 171, 172, 173, 174, 175, 176, 177, 178, 179, 180, 181, 182, 183, 184], [0.004907, 0.06897, 0.003726, 0.04226, 0.2647, 0.1543, 0.1251, 0.2149, 0.8015, 0.8377, 0.8686, 0.8635, 0.9168, 0.9278, 0.9294, 0.8795, 0.9454, 0.9563, 0.9564, 0.8154, 0.9636, 0.9633, 0.9638, 0.9006, 0.9895, 0.9833, 0.988, 0.9735, 0.6672, 0.8412, 0.9801, 0.9867, 1.0, 1.0, 1.0, 1.0, 1.0, 1.0, 1.0, 1.0, 0.9616, 0.9851, 0.9729, 0.9524, 0.9441, 0.9631, 0.986, 0.9831, 0.9594, 0.9112, 0.9902, 0.9887, 0.969, 0.8315, 0.9931, 0.9752, 0.9904, 0.9111, 0.9971, 0.9912, 0.9965, 0.9866, 0.9873, 0.997, 0.9701, 0.9952, 1.0]): _vg.add([_i], _w, 'REPLACE')
_vg = ob_character.vertex_groups.new(name='Shoulder.R')
_vg = ob_character.vertex_groups.new(name='UpperArm.R')
_vg = ob_character.vertex_groups.new(name='LowerArm.R')
_vg = ob_character.vertex_groups.new(name='Hand1.R')
_vg = ob_character.vertex_groups.new(name='Thumb.R')
_vg = ob_character.vertex_groups.new(name='Hand2.R')
_vg = ob_character.vertex_groups.new(name='Hand3.R')
_vg = ob_character.vertex_groups.new(name='Hand4.R')
_vg = ob_character.vertex_groups.new(name='Hand5.R')
_vg = ob_character.vertex_groups.new(name='UpperLeg.L')
for _i, _w in zip([0, 1, 2, 3, 4, 5, 6, 7, 8, 9, 10, 11, 12, 13, 14, 15, 16, 17, 18, 19, 20, 21, 22, 23, 30, 31, 32, 33, 34, 35, 42, 43, 44, 45, 46, 47, 48, 54, 126, 127, 128, 130, 131, 132, 133, 154, 155, 156, 157], [0.5284, 0.2823, 0.7456, 0.6272, 0.1658, 0.2199, 0.3529, 0.09428, 0.1552, 0.5786, 0.2821, 0.06084, 0.5579, 0.7322, 0.8784, 0.8466, 1.0, 1.0, 0.9445, 0.9727, 0.4627, 0.121, 0.3637, 0.5097, 0.9755, 0.9603, 0.5892, 0.8304, 0.4468, 0.1042, 0.9766, 0.9676, 0.61, 0.8604, 0.06498, 0.1481, 0.071, 0.02073, 0.0638, 0.01915, 0.06405, 0.1226, 0.07372, 0.1159, 0.01395, 0.8817, 0.7401, 0.9027, 0.8861]): _vg.add([_i], _w, 'REPLACE')
_vg = ob_character.vertex_groups.new(name='LowerLeg.L')
for _i, _w in zip([18, 19, 20, 21, 22, 23, 24, 25, 26, 31, 32, 33, 34, 35, 36, 37, 38, 39, 43, 44, 45, 126, 127, 128, 129, 130, 131, 132, 133, 154, 155, 156, 157], [0.05341, 0.003095, 0.5062, 0.835, 0.611, 0.4737, 0.5161, 0.05064, 0.4741, 0.02673, 0.4098, 0.1646, 0.517, 0.8488, 0.05542, 0.5246, 0.01576, 0.4762, 0.01277, 0.3895, 0.136, 0.3182, 0.8144, 0.3256, 0.821, 0.5899, 0.8479, 0.5809, 0.8703, 0.1148, 0.2497, 0.09451, 0.1134]): _vg.add([_i], _w, 'REPLACE')
_vg = ob_character.vertex_groups.new(name='Foot.L')
for _i, _w in zip([20, 21, 22, 24, 25, 26, 27, 28, 29, 34, 35, 36, 37, 38, 39, 40, 41, 126, 127, 128, 129, 130, 131, 132, 133], [0.01225, 0.03812, 0.0006199, 0.4812, 0.9398, 0.5253, 0.9763, 0.9899, 0.9969, 0.0225, 0.04395, 0.9351, 0.473, 0.9656, 0.5233, 0.9911, 0.9966, 0.618, 0.151, 0.6104, 0.1628, 0.2875, 0.07841, 0.3033, 0.09772]): _vg.add([_i], _w, 'REPLACE')
_vg = ob_character.vertex_groups.new(name='UpperLeg.R')
_vg = ob_character.vertex_groups.new(name='LowerLeg.R')
_vg = ob_character.vertex_groups.new(name='Foot.R')
_m = ob_character.modifiers.new('Mirror', 'MIRROR')
_m.use_clip = True
_m = ob_character.modifiers.new('Armature', 'ARMATURE')
_m.object = ob_armature
ob_character_001.parent = ob_armature
ob_character_001.location = (0.0, 0.0, 1.063)
ob_character_001.lock_rotations_4d = False
ob_character_001.empty_display_type = 'ARROWS'
ob_character_001.lineart.crease_threshold = 0.0
_vg = ob_character_001.vertex_groups.new(name='Pelvis')
_vg = ob_character_001.vertex_groups.new(name='Spine 1')
_vg = ob_character_001.vertex_groups.new(name='Spine 2')
_vg = ob_character_001.vertex_groups.new(name='Spine 3')
_vg = ob_character_001.vertex_groups.new(name='Shoulder.L')
_vg = ob_character_001.vertex_groups.new(name='UpperArm.L')
_vg = ob_character_001.vertex_groups.new(name='LowerArm.L')
_vg = ob_character_001.vertex_groups.new(name='Hand1.L')
_vg = ob_character_001.vertex_groups.new(name='Thumb.L')
_vg = ob_character_001.vertex_groups.new(name='Hand2.L')
_vg = ob_character_001.vertex_groups.new(name='Hand3.L')
_vg = ob_character_001.vertex_groups.new(name='Hand4.L')
_vg = ob_character_001.vertex_groups.new(name='Hand5.L')
_vg = ob_character_001.vertex_groups.new(name='Head')
_vg.add([0, 1, 2, 3, 4, 5, 6, 7, 8, 9, 10, 11, 12, 13, 14, 15, 16, 17, 18, 19, 20, 21, 22, 23, 24, 25], 1.0, 'REPLACE')
_vg = ob_character_001.vertex_groups.new(name='Shoulder.R')
_vg = ob_character_001.vertex_groups.new(name='UpperArm.R')
_vg = ob_character_001.vertex_groups.new(name='LowerArm.R')
_vg = ob_character_001.vertex_groups.new(name='Hand1.R')
_vg = ob_character_001.vertex_groups.new(name='Thumb.R')
_vg = ob_character_001.vertex_groups.new(name='Hand2.R')
_vg = ob_character_001.vertex_groups.new(name='Hand3.R')
_vg = ob_character_001.vertex_groups.new(name='Hand4.R')
_vg = ob_character_001.vertex_groups.new(name='Hand5.R')
_vg = ob_character_001.vertex_groups.new(name='UpperLeg.L')
_vg = ob_character_001.vertex_groups.new(name='LowerLeg.L')
_vg = ob_character_001.vertex_groups.new(name='Foot.L')
_vg = ob_character_001.vertex_groups.new(name='UpperLeg.R')
_vg = ob_character_001.vertex_groups.new(name='LowerLeg.R')
_vg = ob_character_001.vertex_groups.new(name='Foot.R')
_m = ob_character_001.modifiers.new('Mirror', 'MIRROR')
_m = ob_character_001.modifiers.new('Solidify', 'SOLIDIFY')
_m.thickness = -0.17
_m = ob_character_001.modifiers.new('Armature', 'ARMATURE')
_m.object = ob_armature
ob_armature.location = (0.0, 0.0, 0.0)
ob_armature.show_in_front = True

# ---- collection membership
col_collection.objects.link(ob_character)
col_collection.objects.link(ob_character_001)
col_collection.objects.link(ob_armature)

# ---- scene / render settings (as saved in the file)
scene.frame_start = 1; scene.frame_end = 8; scene.frame_set(0)
scene.render.engine = 'BLENDER_EEVEE_NEXT'
scene.cycles.sampling_pattern = 'TABULATED_SOBOL'
bpy.context.view_layer.update()

# ---- added for rendering (the .blend has no active camera and no usable light): camera, sun
cam_auto = bpy.data.cameras.new('AutoCamera')
cam_auto.lens = 50.0
cam_auto.sensor_width = 36.0
cam_auto.clip_end = 1000.0
ob_auto_camera = bpy.data.objects.new('AutoCamera', cam_auto)
scene.collection.objects.link(ob_auto_camera)
ob_auto_camera.location = (4.71674, -5.61544, 5.81269)
ob_auto_camera.rotation_euler = (1.09748, -7.21219e-08, 0.694738)
scene.camera = ob_auto_camera
light_auto_sun = bpy.data.lights.new('AutoSun', 'SUN')
light_auto_sun.energy = 3.0
light_auto_sun.angle = 0.0523599
ob_auto_sun = bpy.data.objects.new('AutoSun', light_auto_sun)
scene.collection.objects.link(ob_auto_sun)
ob_auto_sun.rotation_euler = (0.872665, 0.174533, 0.523599)
bpy.context.view_layer.update()

